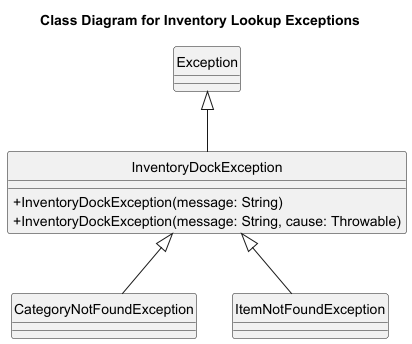

The diagram above was rendered by PlantUML. Its source (embedded in the PNG):
@startuml
title Class Diagram for Inventory Lookup Exceptions
skinparam classAttributeIconSize 0
hide circle
top to bottom direction

class "Exception" as JavaException

class InventoryDockException {
  + InventoryDockException(message: String)
  + InventoryDockException(message: String, cause: Throwable)
}

class CategoryNotFoundException
class ItemNotFoundException

JavaException <|-- InventoryDockException
InventoryDockException <|-- CategoryNotFoundException
InventoryDockException <|-- ItemNotFoundException
@enduml